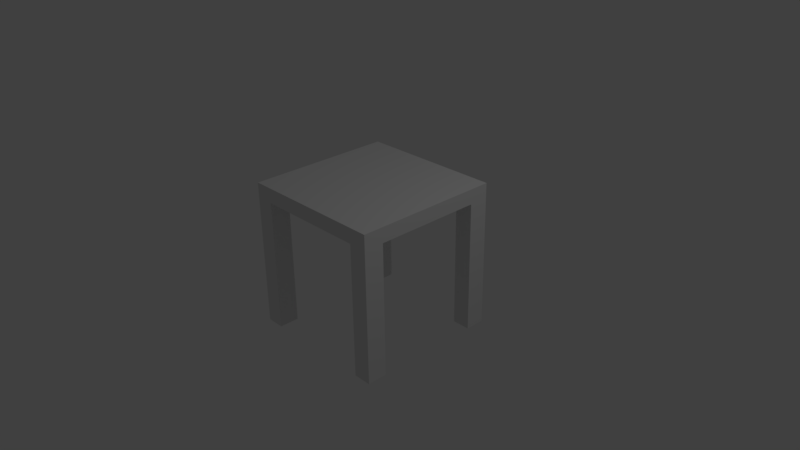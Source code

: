# Source: Table.blend  (saved by Blender 2.77.0; exported with 4.5.12 LTS)
import bpy
from mathutils import Matrix  # noqa: F401  (used for matrix-valued properties, if any)

bpy.ops.wm.read_factory_settings(use_empty=True)
scene = bpy.context.scene
scene.name = 'Scene'

# ---- collections
col_collection_1 = bpy.data.collections.new('Collection 1'); scene.collection.children.link(col_collection_1)

# ---- materials (node trees are filled in below, after node groups)
mat_material = bpy.data.materials.new('Material')
mat_material.alpha_threshold = 0.0
mat_material.use_transparent_shadow = False
mat_material.roughness = 0.5
mat_material.line_color = (0.0, 0.0, 0.0, 1.0)

# ---- material node trees

# ---- world
world_world = bpy.data.worlds.new('World'); scene.world = world_world
world_world.color = (0.05088, 0.05088, 0.05088)
world_world.use_sun_shadow = False
world_world.sun_shadow_jitter_overblur = 0.0
world_world.cycles.sampling_method = 'MANUAL'

# ---- cameras
cam_camera = bpy.data.cameras.new('Camera')
cam_camera.clip_end = 100.0
cam_camera.lens = 35.0
cam_camera.sensor_width = 32.0
cam_camera.sensor_height = 18.0
cam_camera.ortho_scale = 7.314
cam_camera.dof.focus_distance = 0.0
cam_camera.dof.aperture_fstop = 128.0

# ---- lights
light_lamp = bpy.data.lights.new('Lamp', 'POINT')
light_lamp.transmission_factor = 0.0
light_lamp.cutoff_distance = 30.0
light_lamp.energy = 100.0
light_lamp.shadow_buffer_clip_start = 1.001
light_lamp.shadow_soft_size = 0.1
light_lamp.shadow_maximum_resolution = 0.006
light_lamp.use_absolute_resolution = True

# ---- meshes
me_cube = bpy.data.meshes.new('Cube')
me_cube.from_pydata([(1.0, 1.0, -1.0), (0.7541, 1.0, 0.7977), (1.0, 0.7284, 0.7977), (0.7541, 0.7284, 1.0), (1.0, 1.0, 1.0), (1.0, 1.0, 0.7977), (1.0, 1.0, 0.0), (0.7541, -4.485e-07, 1.0), (0.7541, 0.7284, -1.0), (1.332e-07, 0.7284, 1.0), (0.7541, 1.0, 0.0), (1.0, 0.7284, 0.0), (1.0, -5.364e-07, 1.0), (2.384e-07, 1.0, 1.0), (0.7541, 1.0, 1.0), (1.0, 0.7284, 1.0), (1.0, 0.7284, -1.0), (0.7541, 1.0, -1.0), (-1.49e-07, -1.788e-07, 1.0), (2.384e-07, 1.0, 0.7977), (1.0, -4.882e-07, 0.7977)], [], [(15, 3, 7, 12), (14, 1, 19, 13), (5, 6, 10, 1), (5, 4, 15, 2), (14, 13, 9, 3), (0, 6, 11, 16), (6, 5, 2, 11), (6, 0, 17, 10), (4, 5, 1, 14), (2, 15, 12, 20), (4, 14, 3, 15), (3, 9, 18, 7), (0, 16, 8, 17), (11, 2, 15, 3, 8, 16), (10, 17, 8, 3, 14, 1)])
me_cube.materials.append(mat_material)
me_cube.use_remesh_preserve_volume = False
me_cube.use_remesh_preserve_attributes = False
me_cube.use_mirror_vertex_groups = False
me_cube.update()

# ---- objects
ob_cube = bpy.data.objects.new('Cube', me_cube)
ob_lamp = bpy.data.objects.new('Lamp', light_lamp)
ob_camera = bpy.data.objects.new('Camera', cam_camera)

# ---- transforms, parenting, visibility, modifiers, constraints
ob_cube.location = (0.0, 0.0, 0.0)
ob_cube.lock_rotations_4d = False
ob_cube.empty_display_type = 'ARROWS'
ob_cube.lineart.crease_threshold = 0.0
_m = ob_cube.modifiers.new('Mirror', 'MIRROR')
_m.use_axis = (True, True, False)
ob_lamp.location = (4.076, 1.005, 5.904)
ob_lamp.rotation_euler = (0.6503, 0.05522, 1.866)
ob_lamp.lock_rotations_4d = False
ob_lamp.empty_display_type = 'ARROWS'
ob_lamp.color = (0.0, 0.0, 0.0, 0.0)
ob_lamp.lineart.crease_threshold = 0.0
ob_camera.location = (7.481, -6.508, 5.344)
ob_camera.rotation_euler = (1.109, 0.01082, 0.8149)
ob_camera.lock_rotations_4d = False
ob_camera.empty_display_type = 'ARROWS'
ob_camera.color = (0.0, 0.0, 0.0, 0.0)
ob_camera.display_type = 'WIRE'
ob_camera.lineart.crease_threshold = 0.0

# ---- collection membership
col_collection_1.objects.link(ob_cube)
col_collection_1.objects.link(ob_lamp)
col_collection_1.objects.link(ob_camera)

# ---- scene / render settings (as saved in the file)
scene.camera = ob_camera
scene.frame_start = 1; scene.frame_end = 250; scene.frame_set(1)
scene.render.engine = 'BLENDER_EEVEE_NEXT'
scene.render.resolution_percentage = 50
scene.render.dither_intensity = 0.0
scene.cycles.use_denoising = False
scene.cycles.samples = 128
scene.cycles.sampling_pattern = 'TABULATED_SOBOL'
scene.cycles.light_sampling_threshold = 0.0
scene.cycles.use_adaptive_sampling = False
scene.cycles.use_light_tree = False
scene.cycles.blur_glossy = 0.0
scene.cycles.sample_clamp_indirect = 0.0
scene.view_settings.view_transform = 'Standard'
bpy.context.view_layer.update()
